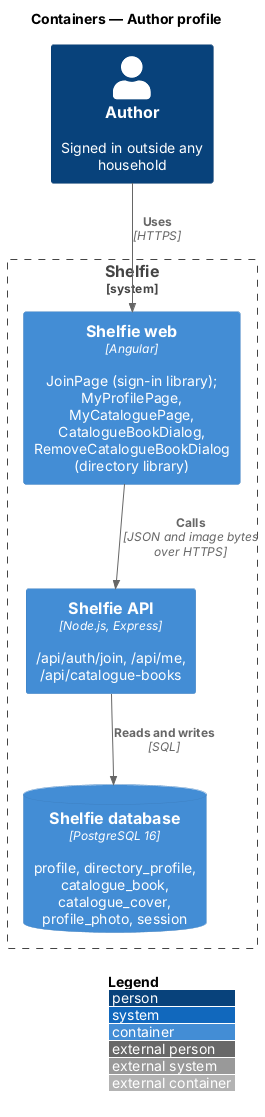

The diagram above was rendered by PlantUML. Its source (embedded in the PNG):
@startuml
!include <C4/C4_Container>
LAYOUT_WITH_LEGEND()
title Containers — Author profile

Person(author, "Author", "Signed in outside any household")
System_Boundary(shelfie, "Shelfie") {
  Container(web, "Shelfie web", "Angular", "JoinPage (sign-in library); MyProfilePage, MyCataloguePage, CatalogueBookDialog, RemoveCatalogueBookDialog (directory library)")
  Container(api, "Shelfie API", "Node.js, Express", "/api/auth/join, /api/me, /api/catalogue-books")
  ContainerDb(db, "Shelfie database", "PostgreSQL 16", "profile, directory_profile, catalogue_book, catalogue_cover, profile_photo, session")
}
Rel(author, web, "Uses", "HTTPS")
Rel(web, api, "Calls", "JSON and image bytes over HTTPS")
Rel(api, db, "Reads and writes", "SQL")
@enduml